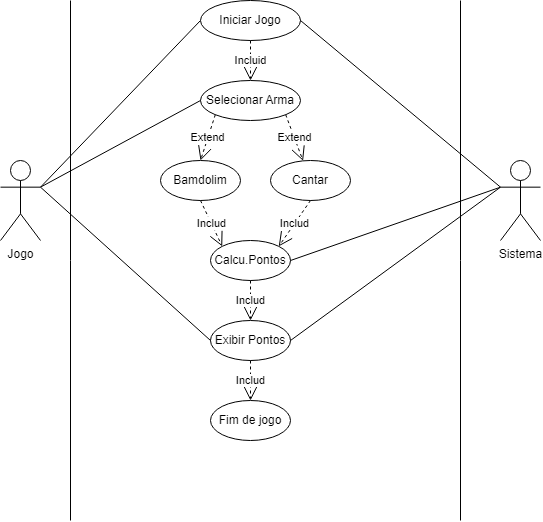

The diagram above was exported from draw.io. Its source (the exported page's mxGraphModel, read from the mxfile embedded in the PNG):
<mxGraphModel dx="985" dy="669" grid="1" gridSize="10" guides="1" tooltips="1" connect="1" arrows="1" fold="1" page="1" pageScale="1" pageWidth="827" pageHeight="1169" math="0" shadow="0">
  <root>
    <mxCell id="0" />
    <mxCell id="1" parent="0" />
    <mxCell id="bkTkZ3wy0H-rqPJpITkx-1" value="&lt;font style=&quot;vertical-align: inherit;&quot;&gt;&lt;font style=&quot;vertical-align: inherit;&quot;&gt;Jogo&lt;/font&gt;&lt;/font&gt;" style="shape=umlActor;verticalLabelPosition=bottom;verticalAlign=top;html=1;outlineConnect=0;" vertex="1" parent="1">
      <mxGeometry x="120" y="440" width="40" height="80" as="geometry" />
    </mxCell>
    <mxCell id="bkTkZ3wy0H-rqPJpITkx-2" value="&lt;font style=&quot;vertical-align: inherit;&quot;&gt;&lt;font style=&quot;vertical-align: inherit;&quot;&gt;Sistema&lt;/font&gt;&lt;/font&gt;" style="shape=umlActor;verticalLabelPosition=bottom;verticalAlign=top;html=1;outlineConnect=0;" vertex="1" parent="1">
      <mxGeometry x="620" y="440" width="40" height="80" as="geometry" />
    </mxCell>
    <mxCell id="bkTkZ3wy0H-rqPJpITkx-6" value="" style="endArrow=none;html=1;rounded=0;exitX=1;exitY=0.3333333333333333;exitDx=0;exitDy=0;exitPerimeter=0;entryX=0;entryY=0.5;entryDx=0;entryDy=0;" edge="1" parent="1" source="bkTkZ3wy0H-rqPJpITkx-1" target="bkTkZ3wy0H-rqPJpITkx-9">
      <mxGeometry width="50" height="50" relative="1" as="geometry">
        <mxPoint x="330" y="510" as="sourcePoint" />
        <mxPoint x="330" y="300" as="targetPoint" />
      </mxGeometry>
    </mxCell>
    <mxCell id="bkTkZ3wy0H-rqPJpITkx-7" value="" style="endArrow=none;html=1;rounded=0;" edge="1" parent="1">
      <mxGeometry width="50" height="50" relative="1" as="geometry">
        <mxPoint x="190" y="800" as="sourcePoint" />
        <mxPoint x="190" y="280" as="targetPoint" />
      </mxGeometry>
    </mxCell>
    <mxCell id="bkTkZ3wy0H-rqPJpITkx-9" value="&lt;font style=&quot;vertical-align: inherit;&quot;&gt;&lt;font style=&quot;vertical-align: inherit;&quot;&gt;Iniciar Jogo&lt;/font&gt;&lt;/font&gt;" style="ellipse;whiteSpace=wrap;html=1;" vertex="1" parent="1">
      <mxGeometry x="320" y="280" width="100" height="40" as="geometry" />
    </mxCell>
    <mxCell id="bkTkZ3wy0H-rqPJpITkx-10" value="" style="endArrow=none;html=1;rounded=0;" edge="1" parent="1">
      <mxGeometry width="50" height="50" relative="1" as="geometry">
        <mxPoint x="580" y="800" as="sourcePoint" />
        <mxPoint x="580" y="280" as="targetPoint" />
      </mxGeometry>
    </mxCell>
    <mxCell id="bkTkZ3wy0H-rqPJpITkx-11" value="&lt;font style=&quot;vertical-align: inherit;&quot;&gt;&lt;font style=&quot;vertical-align: inherit;&quot;&gt;&lt;font style=&quot;vertical-align: inherit;&quot;&gt;&lt;font style=&quot;vertical-align: inherit;&quot;&gt;&lt;font style=&quot;vertical-align: inherit;&quot;&gt;&lt;font style=&quot;vertical-align: inherit;&quot;&gt;Incluid&lt;/font&gt;&lt;/font&gt;&lt;/font&gt;&lt;/font&gt;&lt;/font&gt;&lt;/font&gt;" style="endArrow=open;endSize=12;dashed=1;html=1;rounded=0;exitX=0.5;exitY=1;exitDx=0;exitDy=0;" edge="1" parent="1" source="bkTkZ3wy0H-rqPJpITkx-9" target="bkTkZ3wy0H-rqPJpITkx-12">
      <mxGeometry width="160" relative="1" as="geometry">
        <mxPoint x="280" y="530" as="sourcePoint" />
        <mxPoint x="370" y="400" as="targetPoint" />
      </mxGeometry>
    </mxCell>
    <mxCell id="bkTkZ3wy0H-rqPJpITkx-12" value="&lt;font style=&quot;vertical-align: inherit;&quot;&gt;&lt;font style=&quot;vertical-align: inherit;&quot;&gt;Selecionar Arma&lt;/font&gt;&lt;/font&gt;" style="ellipse;whiteSpace=wrap;html=1;" vertex="1" parent="1">
      <mxGeometry x="320" y="360" width="100" height="40" as="geometry" />
    </mxCell>
    <mxCell id="bkTkZ3wy0H-rqPJpITkx-13" value="&lt;font style=&quot;vertical-align: inherit;&quot;&gt;&lt;font style=&quot;vertical-align: inherit;&quot;&gt;Extend&lt;/font&gt;&lt;/font&gt;" style="endArrow=open;endSize=12;dashed=1;html=1;rounded=0;exitX=0;exitY=1;exitDx=0;exitDy=0;entryX=0.5;entryY=0;entryDx=0;entryDy=0;" edge="1" parent="1" source="bkTkZ3wy0H-rqPJpITkx-12" target="bkTkZ3wy0H-rqPJpITkx-16">
      <mxGeometry width="160" relative="1" as="geometry">
        <mxPoint x="340" y="540" as="sourcePoint" />
        <mxPoint x="320" y="440" as="targetPoint" />
      </mxGeometry>
    </mxCell>
    <mxCell id="bkTkZ3wy0H-rqPJpITkx-14" value="&lt;font style=&quot;vertical-align: inherit;&quot;&gt;&lt;font style=&quot;vertical-align: inherit;&quot;&gt;Extend&lt;/font&gt;&lt;/font&gt;" style="endArrow=open;endSize=12;dashed=1;html=1;rounded=0;exitX=1;exitY=1;exitDx=0;exitDy=0;" edge="1" parent="1" source="bkTkZ3wy0H-rqPJpITkx-12" target="bkTkZ3wy0H-rqPJpITkx-15">
      <mxGeometry width="160" relative="1" as="geometry">
        <mxPoint x="350" y="690" as="sourcePoint" />
        <mxPoint x="420" y="440" as="targetPoint" />
      </mxGeometry>
    </mxCell>
    <mxCell id="bkTkZ3wy0H-rqPJpITkx-15" value="&lt;font style=&quot;vertical-align: inherit;&quot;&gt;&lt;font style=&quot;vertical-align: inherit;&quot;&gt;Cantar&lt;/font&gt;&lt;/font&gt;" style="ellipse;whiteSpace=wrap;html=1;" vertex="1" parent="1">
      <mxGeometry x="390" y="440" width="80" height="40" as="geometry" />
    </mxCell>
    <mxCell id="bkTkZ3wy0H-rqPJpITkx-16" value="&lt;font style=&quot;vertical-align: inherit;&quot;&gt;&lt;font style=&quot;vertical-align: inherit;&quot;&gt;Bamdolim&lt;/font&gt;&lt;/font&gt;" style="ellipse;whiteSpace=wrap;html=1;" vertex="1" parent="1">
      <mxGeometry x="280" y="440" width="80" height="40" as="geometry" />
    </mxCell>
    <mxCell id="bkTkZ3wy0H-rqPJpITkx-18" value="" style="endArrow=none;html=1;rounded=0;entryX=1;entryY=0.5;entryDx=0;entryDy=0;exitX=0;exitY=0.3333333333333333;exitDx=0;exitDy=0;exitPerimeter=0;" edge="1" parent="1" source="bkTkZ3wy0H-rqPJpITkx-2" target="bkTkZ3wy0H-rqPJpITkx-9">
      <mxGeometry width="50" height="50" relative="1" as="geometry">
        <mxPoint x="420" y="600" as="sourcePoint" />
        <mxPoint x="470" y="550" as="targetPoint" />
      </mxGeometry>
    </mxCell>
    <mxCell id="bkTkZ3wy0H-rqPJpITkx-19" value="" style="endArrow=none;html=1;rounded=0;exitX=1;exitY=0.3333333333333333;exitDx=0;exitDy=0;exitPerimeter=0;entryX=0;entryY=0.5;entryDx=0;entryDy=0;" edge="1" parent="1" source="bkTkZ3wy0H-rqPJpITkx-1" target="bkTkZ3wy0H-rqPJpITkx-12">
      <mxGeometry width="50" height="50" relative="1" as="geometry">
        <mxPoint x="190" y="480" as="sourcePoint" />
        <mxPoint x="240" y="430" as="targetPoint" />
      </mxGeometry>
    </mxCell>
    <mxCell id="bkTkZ3wy0H-rqPJpITkx-20" value="&lt;font style=&quot;vertical-align: inherit;&quot;&gt;&lt;font style=&quot;vertical-align: inherit;&quot;&gt;&lt;font style=&quot;vertical-align: inherit;&quot;&gt;&lt;font style=&quot;vertical-align: inherit;&quot;&gt;Calcu.Pontos&lt;/font&gt;&lt;/font&gt;&lt;/font&gt;&lt;/font&gt;" style="ellipse;whiteSpace=wrap;html=1;" vertex="1" parent="1">
      <mxGeometry x="330" y="520" width="80" height="40" as="geometry" />
    </mxCell>
    <mxCell id="bkTkZ3wy0H-rqPJpITkx-23" value="&lt;font style=&quot;vertical-align: inherit;&quot;&gt;&lt;font style=&quot;vertical-align: inherit;&quot;&gt;Includ&lt;/font&gt;&lt;/font&gt;" style="endArrow=open;endSize=12;dashed=1;html=1;rounded=0;exitX=0.5;exitY=1;exitDx=0;exitDy=0;entryX=0;entryY=0;entryDx=0;entryDy=0;" edge="1" parent="1" source="bkTkZ3wy0H-rqPJpITkx-16" target="bkTkZ3wy0H-rqPJpITkx-20">
      <mxGeometry width="160" relative="1" as="geometry">
        <mxPoint x="320" y="570" as="sourcePoint" />
        <mxPoint x="480" y="570" as="targetPoint" />
      </mxGeometry>
    </mxCell>
    <mxCell id="bkTkZ3wy0H-rqPJpITkx-24" value="&lt;font style=&quot;vertical-align: inherit;&quot;&gt;&lt;font style=&quot;vertical-align: inherit;&quot;&gt;Includ&lt;/font&gt;&lt;/font&gt;" style="endArrow=open;endSize=12;dashed=1;html=1;rounded=0;exitX=0.5;exitY=1;exitDx=0;exitDy=0;entryX=1;entryY=0;entryDx=0;entryDy=0;" edge="1" parent="1" source="bkTkZ3wy0H-rqPJpITkx-15" target="bkTkZ3wy0H-rqPJpITkx-20">
      <mxGeometry width="160" relative="1" as="geometry">
        <mxPoint x="320" y="570" as="sourcePoint" />
        <mxPoint x="480" y="570" as="targetPoint" />
      </mxGeometry>
    </mxCell>
    <mxCell id="bkTkZ3wy0H-rqPJpITkx-25" value="" style="endArrow=none;html=1;rounded=0;entryX=0;entryY=0.3333333333333333;entryDx=0;entryDy=0;entryPerimeter=0;exitX=1;exitY=0.5;exitDx=0;exitDy=0;" edge="1" parent="1" source="bkTkZ3wy0H-rqPJpITkx-20" target="bkTkZ3wy0H-rqPJpITkx-2">
      <mxGeometry width="50" height="50" relative="1" as="geometry">
        <mxPoint x="420" y="590" as="sourcePoint" />
        <mxPoint x="470" y="540" as="targetPoint" />
      </mxGeometry>
    </mxCell>
    <mxCell id="bkTkZ3wy0H-rqPJpITkx-26" value="&lt;font style=&quot;vertical-align: inherit;&quot;&gt;&lt;font style=&quot;vertical-align: inherit;&quot;&gt;Exibir Pontos&lt;/font&gt;&lt;/font&gt;" style="ellipse;whiteSpace=wrap;html=1;" vertex="1" parent="1">
      <mxGeometry x="330" y="600" width="80" height="40" as="geometry" />
    </mxCell>
    <mxCell id="bkTkZ3wy0H-rqPJpITkx-27" value="&lt;font style=&quot;vertical-align: inherit;&quot;&gt;&lt;font style=&quot;vertical-align: inherit;&quot;&gt;Includ&lt;/font&gt;&lt;/font&gt;" style="endArrow=open;endSize=12;dashed=1;html=1;rounded=0;exitX=0.5;exitY=1;exitDx=0;exitDy=0;entryX=0.5;entryY=0;entryDx=0;entryDy=0;" edge="1" parent="1" source="bkTkZ3wy0H-rqPJpITkx-20" target="bkTkZ3wy0H-rqPJpITkx-26">
      <mxGeometry width="160" relative="1" as="geometry">
        <mxPoint x="320" y="570" as="sourcePoint" />
        <mxPoint x="480" y="570" as="targetPoint" />
      </mxGeometry>
    </mxCell>
    <mxCell id="bkTkZ3wy0H-rqPJpITkx-28" value="" style="endArrow=none;html=1;rounded=0;entryX=0;entryY=0.5;entryDx=0;entryDy=0;exitX=1;exitY=0.3333333333333333;exitDx=0;exitDy=0;exitPerimeter=0;" edge="1" parent="1" source="bkTkZ3wy0H-rqPJpITkx-1" target="bkTkZ3wy0H-rqPJpITkx-26">
      <mxGeometry width="50" height="50" relative="1" as="geometry">
        <mxPoint x="60" y="600" as="sourcePoint" />
        <mxPoint x="110" y="550" as="targetPoint" />
      </mxGeometry>
    </mxCell>
    <mxCell id="bkTkZ3wy0H-rqPJpITkx-29" value="" style="endArrow=none;html=1;rounded=0;entryX=0;entryY=0.3333333333333333;entryDx=0;entryDy=0;entryPerimeter=0;exitX=1;exitY=0.5;exitDx=0;exitDy=0;" edge="1" parent="1" source="bkTkZ3wy0H-rqPJpITkx-26" target="bkTkZ3wy0H-rqPJpITkx-2">
      <mxGeometry width="50" height="50" relative="1" as="geometry">
        <mxPoint x="380" y="590" as="sourcePoint" />
        <mxPoint x="430" y="540" as="targetPoint" />
      </mxGeometry>
    </mxCell>
    <mxCell id="bkTkZ3wy0H-rqPJpITkx-30" value="&lt;font style=&quot;vertical-align: inherit;&quot;&gt;&lt;font style=&quot;vertical-align: inherit;&quot;&gt;Fim de jogo&lt;/font&gt;&lt;/font&gt;" style="ellipse;whiteSpace=wrap;html=1;" vertex="1" parent="1">
      <mxGeometry x="330" y="680" width="80" height="40" as="geometry" />
    </mxCell>
    <mxCell id="bkTkZ3wy0H-rqPJpITkx-31" value="&lt;font style=&quot;vertical-align: inherit;&quot;&gt;&lt;font style=&quot;vertical-align: inherit;&quot;&gt;Includ&lt;/font&gt;&lt;/font&gt;" style="endArrow=open;endSize=12;dashed=1;html=1;rounded=0;exitX=0.5;exitY=1;exitDx=0;exitDy=0;entryX=0.5;entryY=0;entryDx=0;entryDy=0;" edge="1" parent="1" source="bkTkZ3wy0H-rqPJpITkx-26" target="bkTkZ3wy0H-rqPJpITkx-30">
      <mxGeometry width="160" relative="1" as="geometry">
        <mxPoint x="320" y="570" as="sourcePoint" />
        <mxPoint x="480" y="570" as="targetPoint" />
      </mxGeometry>
    </mxCell>
  </root>
</mxGraphModel>